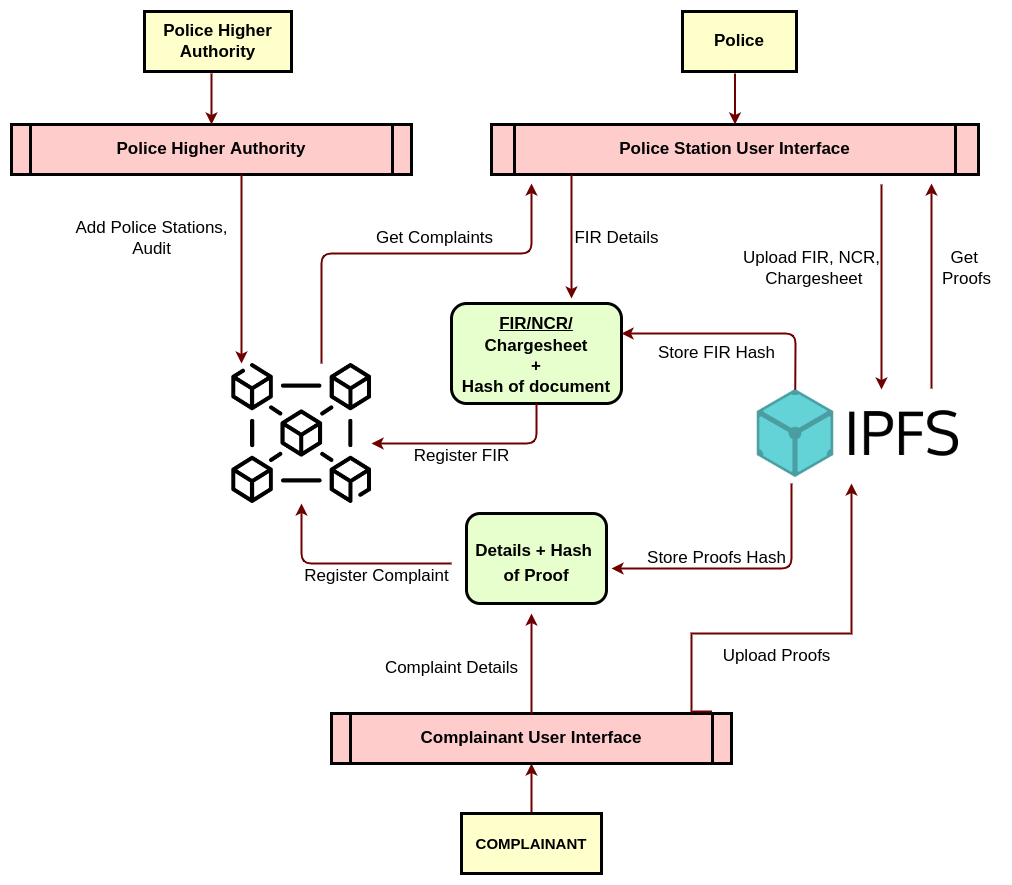

The diagram above was exported from draw.io. Its source (the exported page's mxGraphModel, read from the mxfile embedded in the PNG):
<mxGraphModel dx="1857" dy="625" grid="1" gridSize="10" guides="1" tooltips="1" connect="1" arrows="1" fold="1" page="1" pageScale="1" pageWidth="827" pageHeight="1169" background="none" math="0" shadow="0">
  <root>
    <mxCell id="0" />
    <mxCell id="1" parent="0" />
    <mxCell id="2" value="&lt;h1 style=&quot;margin: 4px 0px 0px; font-size: 17px;&quot;&gt;&lt;font style=&quot;font-size: 17px;&quot;&gt;&lt;br&gt;&lt;/font&gt;&lt;/h1&gt;&lt;h1 style=&quot;margin: 4px 0px 0px; font-size: 17px;&quot;&gt;&lt;font style=&quot;font-size: 17px;&quot;&gt;Details + Hash&amp;nbsp;&lt;/font&gt;&lt;/h1&gt;&lt;h1 style=&quot;margin: 4px 0px 0px; font-size: 17px;&quot;&gt;&lt;font style=&quot;font-size: 17px;&quot;&gt;of Proof&lt;/font&gt;&lt;/h1&gt;" style="verticalAlign=middle;align=center;overflow=fill;fontSize=12;fontFamily=Helvetica;html=1;rounded=1;fontStyle=1;strokeWidth=3;fillColor=#E6FFCC" parent="1" vertex="1">
      <mxGeometry x="375" y="572" width="140" height="90" as="geometry" />
    </mxCell>
    <mxCell id="FBSuPA1o0KW2zbT0TMhV-96" value="" style="shape=image;imageAspect=0;aspect=fixed;verticalLabelPosition=bottom;verticalAlign=top;image=https://cdn-icons-png.flaticon.com/512/1674/1674734.png;" parent="1" vertex="1">
      <mxGeometry x="140" y="422" width="140" height="140" as="geometry" />
    </mxCell>
    <mxCell id="FBSuPA1o0KW2zbT0TMhV-100" value="" style="shape=image;imageAspect=0;aspect=fixed;verticalLabelPosition=bottom;verticalAlign=top;image=https://upload.wikimedia.org/wikipedia/commons/c/c2/IPFS_logo.png;" parent="1" vertex="1">
      <mxGeometry x="660" y="448" width="220" height="88" as="geometry" />
    </mxCell>
    <mxCell id="5" value="Police Higher Authority" style="shape=process;whiteSpace=wrap;align=center;verticalAlign=middle;size=0.0475;fontStyle=1;strokeWidth=3;fillColor=#FFCCCC;fontSize=17;flipH=0;" parent="1" vertex="1">
      <mxGeometry x="-80.00000000000009" y="183" width="400" height="50" as="geometry" />
    </mxCell>
    <mxCell id="FBSuPA1o0KW2zbT0TMhV-102" value="Police Station User Interface" style="shape=process;whiteSpace=wrap;align=center;verticalAlign=middle;size=0.0475;fontStyle=1;strokeWidth=3;fillColor=#FFCCCC;fontSize=17;flipH=0;" parent="1" vertex="1">
      <mxGeometry x="400" y="183" width="487" height="50" as="geometry" />
    </mxCell>
    <mxCell id="FBSuPA1o0KW2zbT0TMhV-119" value="" style="edgeStyle=orthogonalEdgeStyle;rounded=1;orthogonalLoop=1;jettySize=auto;html=1;fontSize=15;fillColor=#a20025;strokeColor=#6F0000;shadow=0;strokeWidth=2;" parent="1" target="FBSuPA1o0KW2zbT0TMhV-102" edge="1">
      <mxGeometry relative="1" as="geometry">
        <mxPoint x="643.5" y="132" as="sourcePoint" />
      </mxGeometry>
    </mxCell>
    <mxCell id="FBSuPA1o0KW2zbT0TMhV-104" value="Police" style="whiteSpace=wrap;align=center;verticalAlign=middle;fontStyle=1;strokeWidth=3;fillColor=#FFFFCC;fontSize=17;flipH=0;" parent="1" vertex="1">
      <mxGeometry x="591" y="70" width="114" height="60" as="geometry" />
    </mxCell>
    <mxCell id="FBSuPA1o0KW2zbT0TMhV-118" value="" style="edgeStyle=orthogonalEdgeStyle;rounded=0;orthogonalLoop=1;jettySize=auto;html=1;fontSize=15;fillColor=#a20025;strokeColor=#6F0000;strokeWidth=2;" parent="1" target="5" edge="1">
      <mxGeometry relative="1" as="geometry">
        <mxPoint x="120" y="132" as="sourcePoint" />
      </mxGeometry>
    </mxCell>
    <mxCell id="FBSuPA1o0KW2zbT0TMhV-105" value="Police Higher Authority" style="whiteSpace=wrap;align=center;verticalAlign=middle;fontStyle=1;strokeWidth=3;fillColor=#FFFFCC;fontSize=17;flipH=0;" parent="1" vertex="1">
      <mxGeometry x="53" y="70" width="147" height="60" as="geometry" />
    </mxCell>
    <mxCell id="FBSuPA1o0KW2zbT0TMhV-126" value="&lt;font style=&quot;font-size: 17px;&quot;&gt;Complaint Details&lt;/font&gt;" style="text;html=1;align=center;verticalAlign=middle;resizable=0;points=[];autosize=1;strokeColor=none;fillColor=none;fontSize=15;" parent="1" vertex="1">
      <mxGeometry x="280" y="712" width="160" height="30" as="geometry" />
    </mxCell>
    <mxCell id="FBSuPA1o0KW2zbT0TMhV-129" value="" style="edgeStyle=orthogonalEdgeStyle;rounded=1;orthogonalLoop=1;jettySize=auto;html=1;shadow=0;fontSize=15;strokeWidth=2;fillColor=#a20025;strokeColor=#6F0000;" parent="1" source="FBSuPA1o0KW2zbT0TMhV-127" target="FBSuPA1o0KW2zbT0TMhV-128" edge="1">
      <mxGeometry relative="1" as="geometry" />
    </mxCell>
    <mxCell id="FBSuPA1o0KW2zbT0TMhV-127" value="COMPLAINANT" style="whiteSpace=wrap;align=center;verticalAlign=middle;fontStyle=1;strokeWidth=3;fillColor=#FFFFCC;fontSize=15;" parent="1" vertex="1">
      <mxGeometry x="370" y="872" width="140" height="60" as="geometry" />
    </mxCell>
    <mxCell id="FBSuPA1o0KW2zbT0TMhV-128" value="Complainant User Interface" style="shape=process;whiteSpace=wrap;align=center;verticalAlign=middle;size=0.0475;fontStyle=1;strokeWidth=3;fillColor=#FFCCCC;fontSize=17;" parent="1" vertex="1">
      <mxGeometry x="239.99999999999991" y="772" width="400" height="50" as="geometry" />
    </mxCell>
    <mxCell id="FBSuPA1o0KW2zbT0TMhV-139" value="&lt;font style=&quot;font-size: 17px;&quot;&gt;Upload Proofs&lt;/font&gt;" style="text;html=1;align=center;verticalAlign=middle;resizable=0;points=[];autosize=1;strokeColor=none;fillColor=none;fontSize=15;" parent="1" vertex="1">
      <mxGeometry x="620" y="700" width="130" height="30" as="geometry" />
    </mxCell>
    <mxCell id="FBSuPA1o0KW2zbT0TMhV-146" value="&lt;font style=&quot;font-size: 17px;&quot;&gt;Add Police Stations,&lt;br&gt;Audit&lt;/font&gt;" style="text;html=1;align=center;verticalAlign=middle;resizable=0;points=[];autosize=1;strokeColor=none;fillColor=none;fontSize=15;" parent="1" vertex="1">
      <mxGeometry x="-30" y="272" width="180" height="50" as="geometry" />
    </mxCell>
    <mxCell id="FBSuPA1o0KW2zbT0TMhV-147" value="" style="edgeStyle=orthogonalEdgeStyle;rounded=0;orthogonalLoop=1;jettySize=auto;html=1;fontSize=15;fillColor=#a20025;strokeColor=#6F0000;strokeWidth=2;exitX=0.951;exitY=-0.04;exitDx=0;exitDy=0;exitPerimeter=0;" parent="1" source="FBSuPA1o0KW2zbT0TMhV-128" edge="1">
      <mxGeometry relative="1" as="geometry">
        <mxPoint x="286.79999999999995" y="698.8" as="sourcePoint" />
        <mxPoint x="760" y="542" as="targetPoint" />
        <Array as="points">
          <mxPoint x="600" y="770" />
          <mxPoint x="600" y="692" />
          <mxPoint x="760" y="692" />
        </Array>
      </mxGeometry>
    </mxCell>
    <mxCell id="FBSuPA1o0KW2zbT0TMhV-149" value="" style="endArrow=classic;html=1;rounded=1;shadow=0;fontSize=15;strokeWidth=2;fillColor=#a20025;strokeColor=#6F0000;" parent="1" edge="1">
      <mxGeometry width="50" height="50" relative="1" as="geometry">
        <mxPoint x="840" y="447" as="sourcePoint" />
        <mxPoint x="840" y="242" as="targetPoint" />
        <Array as="points">
          <mxPoint x="840" y="347" />
        </Array>
      </mxGeometry>
    </mxCell>
    <mxCell id="FBSuPA1o0KW2zbT0TMhV-150" value="&lt;font style=&quot;font-size: 17px;&quot;&gt;Upload FIR, NCR,&lt;br&gt;&amp;nbsp;Chargesheet&lt;/font&gt;" style="text;html=1;align=center;verticalAlign=middle;resizable=0;points=[];autosize=1;strokeColor=none;fillColor=none;fontSize=15;" parent="1" vertex="1">
      <mxGeometry x="640" y="302" width="160" height="50" as="geometry" />
    </mxCell>
    <mxCell id="FBSuPA1o0KW2zbT0TMhV-151" value="&lt;font style=&quot;font-size: 17px;&quot;&gt;Register Complaint&lt;/font&gt;" style="text;html=1;align=center;verticalAlign=middle;resizable=0;points=[];autosize=1;strokeColor=none;fillColor=none;fontSize=15;" parent="1" vertex="1">
      <mxGeometry x="200" y="620" width="170" height="30" as="geometry" />
    </mxCell>
    <mxCell id="FBSuPA1o0KW2zbT0TMhV-153" value="" style="endArrow=classic;html=1;rounded=1;shadow=0;fontSize=15;strokeWidth=2;fillColor=#a20025;strokeColor=#6F0000;" parent="1" source="FBSuPA1o0KW2zbT0TMhV-128" edge="1">
      <mxGeometry width="50" height="50" relative="1" as="geometry">
        <mxPoint x="470" y="682" as="sourcePoint" />
        <mxPoint x="440" y="672" as="targetPoint" />
      </mxGeometry>
    </mxCell>
    <mxCell id="FBSuPA1o0KW2zbT0TMhV-156" value="" style="endArrow=classic;html=1;rounded=1;shadow=0;fontSize=17;strokeWidth=2;fillColor=#a20025;strokeColor=#6F0000;" parent="1" edge="1">
      <mxGeometry width="50" height="50" relative="1" as="geometry">
        <mxPoint x="700" y="542" as="sourcePoint" />
        <mxPoint x="520" y="627" as="targetPoint" />
        <Array as="points">
          <mxPoint x="700" y="627" />
        </Array>
      </mxGeometry>
    </mxCell>
    <mxCell id="FBSuPA1o0KW2zbT0TMhV-157" value="Store Proofs Hash" style="text;html=1;align=center;verticalAlign=middle;resizable=0;points=[];autosize=1;strokeColor=none;fillColor=none;fontSize=17;" parent="1" vertex="1">
      <mxGeometry x="545" y="601.5" width="160" height="30" as="geometry" />
    </mxCell>
    <mxCell id="FBSuPA1o0KW2zbT0TMhV-163" value="&lt;font style=&quot;font-size: 17px;&quot;&gt;Get Complaints&lt;/font&gt;" style="text;html=1;align=center;verticalAlign=middle;resizable=0;points=[];autosize=1;strokeColor=none;fillColor=none;fontSize=15;" parent="1" vertex="1">
      <mxGeometry x="273" y="282" width="140" height="30" as="geometry" />
    </mxCell>
    <mxCell id="FBSuPA1o0KW2zbT0TMhV-164" value="" style="endArrow=classic;html=1;rounded=1;shadow=0;fontSize=15;strokeWidth=2;fillColor=#a20025;strokeColor=#6F0000;entryX=0.646;entryY=1.046;entryDx=0;entryDy=0;entryPerimeter=0;" parent="1" edge="1">
      <mxGeometry width="50" height="50" relative="1" as="geometry">
        <mxPoint x="790" y="243" as="sourcePoint" />
        <mxPoint x="790" y="447.9999999999998" as="targetPoint" />
      </mxGeometry>
    </mxCell>
    <mxCell id="FBSuPA1o0KW2zbT0TMhV-165" value="Get &lt;br&gt;Proofs" style="text;html=1;align=center;verticalAlign=middle;resizable=0;points=[];autosize=1;strokeColor=none;fillColor=none;fontSize=17;" parent="1" vertex="1">
      <mxGeometry x="840" y="302" width="70" height="50" as="geometry" />
    </mxCell>
    <mxCell id="FBSuPA1o0KW2zbT0TMhV-166" value="&lt;h1 style=&quot;margin: 4px 0px 0px; text-align: center; text-decoration: underline;&quot;&gt;&lt;span style=&quot;font-size: 17px;&quot;&gt;FIR/NCR/&lt;/span&gt;&lt;/h1&gt;&lt;div&gt;&lt;span style=&quot;font-size: 17px;&quot;&gt;Chargesheet&lt;/span&gt;&lt;/div&gt;&lt;div&gt;&lt;span style=&quot;font-size: 17px;&quot;&gt;+&lt;/span&gt;&lt;/div&gt;&lt;div&gt;&lt;span style=&quot;font-size: 17px;&quot;&gt;Hash of document&lt;/span&gt;&lt;/div&gt;" style="verticalAlign=middle;align=center;overflow=fill;fontSize=12;fontFamily=Helvetica;html=1;rounded=1;fontStyle=1;strokeWidth=3;fillColor=#E6FFCC" parent="1" vertex="1">
      <mxGeometry x="360" y="362" width="170" height="100" as="geometry" />
    </mxCell>
    <mxCell id="FBSuPA1o0KW2zbT0TMhV-168" value="" style="endArrow=classic;html=1;rounded=1;shadow=0;fontSize=17;strokeWidth=2;fillColor=#a20025;strokeColor=#6F0000;exitX=0.5;exitY=1;exitDx=0;exitDy=0;" parent="1" source="FBSuPA1o0KW2zbT0TMhV-166" edge="1">
      <mxGeometry width="50" height="50" relative="1" as="geometry">
        <mxPoint x="402" y="462" as="sourcePoint" />
        <mxPoint x="280" y="502" as="targetPoint" />
        <Array as="points">
          <mxPoint x="445" y="502" />
        </Array>
      </mxGeometry>
    </mxCell>
    <mxCell id="FBSuPA1o0KW2zbT0TMhV-169" value="" style="endArrow=classic;html=1;rounded=1;shadow=0;fontSize=17;strokeWidth=2;exitX=0.199;exitY=0.002;exitDx=0;exitDy=0;exitPerimeter=0;fillColor=#a20025;strokeColor=#6F0000;" parent="1" source="FBSuPA1o0KW2zbT0TMhV-100" edge="1">
      <mxGeometry width="50" height="50" relative="1" as="geometry">
        <mxPoint x="510" y="442" as="sourcePoint" />
        <mxPoint x="530" y="392" as="targetPoint" />
        <Array as="points">
          <mxPoint x="704" y="392" />
        </Array>
      </mxGeometry>
    </mxCell>
    <mxCell id="FBSuPA1o0KW2zbT0TMhV-170" value="Store FIR Hash" style="text;html=1;align=center;verticalAlign=middle;resizable=0;points=[];autosize=1;strokeColor=none;fillColor=none;fontSize=17;" parent="1" vertex="1">
      <mxGeometry x="555" y="397" width="140" height="30" as="geometry" />
    </mxCell>
    <mxCell id="FBSuPA1o0KW2zbT0TMhV-172" value="FIR Details" style="text;html=1;align=center;verticalAlign=middle;resizable=0;points=[];autosize=1;strokeColor=none;fillColor=none;fontSize=17;" parent="1" vertex="1">
      <mxGeometry x="470" y="282" width="110" height="30" as="geometry" />
    </mxCell>
    <mxCell id="FBSuPA1o0KW2zbT0TMhV-173" value="" style="endArrow=classic;html=1;rounded=1;shadow=0;fontSize=15;strokeWidth=2;fillColor=#a20025;strokeColor=#6F0000;" parent="1" edge="1">
      <mxGeometry width="50" height="50" relative="1" as="geometry">
        <mxPoint x="150" y="233" as="sourcePoint" />
        <mxPoint x="150" y="422" as="targetPoint" />
        <Array as="points">
          <mxPoint x="150" y="338" />
        </Array>
      </mxGeometry>
    </mxCell>
    <mxCell id="FBSuPA1o0KW2zbT0TMhV-175" value="" style="endArrow=classic;html=1;rounded=1;shadow=0;fontSize=17;strokeWidth=2;fillColor=#a20025;strokeColor=#6F0000;" parent="1" edge="1">
      <mxGeometry width="50" height="50" relative="1" as="geometry">
        <mxPoint x="230" y="422" as="sourcePoint" />
        <mxPoint x="440" y="242" as="targetPoint" />
        <Array as="points">
          <mxPoint x="230" y="312" />
          <mxPoint x="440" y="312" />
        </Array>
      </mxGeometry>
    </mxCell>
    <mxCell id="FBSuPA1o0KW2zbT0TMhV-180" value="" style="endArrow=classic;html=1;rounded=1;shadow=0;fontSize=17;strokeWidth=2;entryX=0.5;entryY=1;entryDx=0;entryDy=0;fillColor=#a20025;strokeColor=#6F0000;" parent="1" target="FBSuPA1o0KW2zbT0TMhV-96" edge="1">
      <mxGeometry width="50" height="50" relative="1" as="geometry">
        <mxPoint x="360" y="622" as="sourcePoint" />
        <mxPoint x="330" y="392" as="targetPoint" />
        <Array as="points">
          <mxPoint x="210" y="622" />
        </Array>
      </mxGeometry>
    </mxCell>
    <mxCell id="FBSuPA1o0KW2zbT0TMhV-184" value="" style="endArrow=classic;html=1;rounded=1;shadow=0;fontSize=15;strokeWidth=2;fillColor=#a20025;strokeColor=#6F0000;" parent="1" edge="1">
      <mxGeometry width="50" height="50" relative="1" as="geometry">
        <mxPoint x="480" y="233" as="sourcePoint" />
        <mxPoint x="480" y="357" as="targetPoint" />
      </mxGeometry>
    </mxCell>
    <mxCell id="FBSuPA1o0KW2zbT0TMhV-185" value="&lt;font style=&quot;font-size: 17px;&quot;&gt;Register FIR&lt;/font&gt;" style="text;html=1;align=center;verticalAlign=middle;resizable=0;points=[];autosize=1;strokeColor=none;fillColor=none;fontSize=15;" parent="1" vertex="1">
      <mxGeometry x="310" y="500" width="120" height="30" as="geometry" />
    </mxCell>
  </root>
</mxGraphModel>